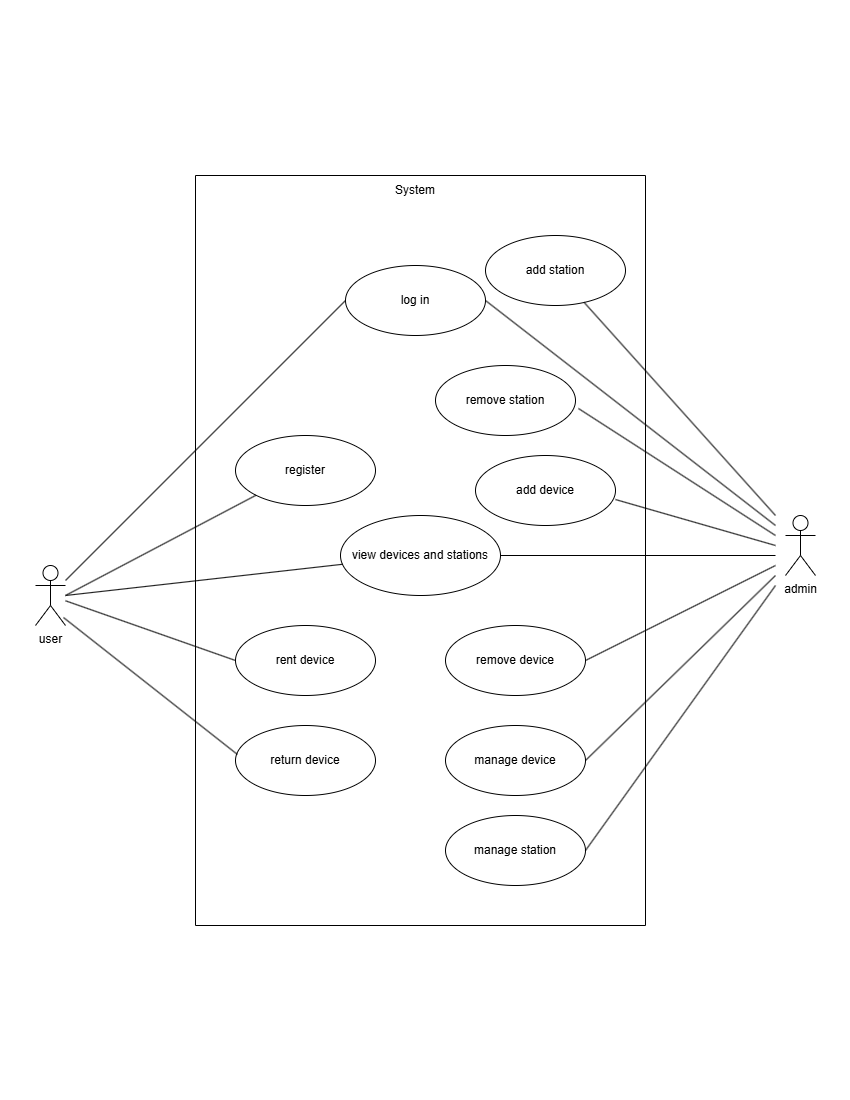

The diagram above was exported from draw.io. Its source (the exported page's mxGraphModel, read from the mxfile embedded in the PNG):
<mxGraphModel dx="1493" dy="902" grid="1" gridSize="10" guides="1" tooltips="1" connect="1" arrows="1" fold="1" page="1" pageScale="1" pageWidth="850" pageHeight="1100" math="0" shadow="0">
  <root>
    <mxCell id="0" />
    <mxCell id="1" parent="0" />
    <mxCell id="nXpZkFUl7v6b-5p_sE8e-4" parent="1" style="shape=umlActor;verticalLabelPosition=bottom;verticalAlign=top;html=1;" value="user" vertex="1">
      <mxGeometry height="60" width="30" x="35" y="565" as="geometry" />
    </mxCell>
    <mxCell id="nXpZkFUl7v6b-5p_sE8e-17" parent="1" style="shape=umlActor;verticalLabelPosition=bottom;verticalAlign=top;html=1;" value="admin" vertex="1">
      <mxGeometry height="60" width="30" x="785" y="515" as="geometry" />
    </mxCell>
    <mxCell id="nXpZkFUl7v6b-5p_sE8e-25" parent="1" style="swimlane;startSize=0;" value="" vertex="1">
      <mxGeometry height="750" width="450" x="195" y="175" as="geometry" />
    </mxCell>
    <mxCell id="nXpZkFUl7v6b-5p_sE8e-20" parent="nXpZkFUl7v6b-5p_sE8e-25" style="ellipse;whiteSpace=wrap;html=1;" value="manage&amp;nbsp;station" vertex="1">
      <mxGeometry height="70" width="140" x="250" y="640" as="geometry" />
    </mxCell>
    <mxCell id="nXpZkFUl7v6b-5p_sE8e-7" parent="nXpZkFUl7v6b-5p_sE8e-25" style="ellipse;whiteSpace=wrap;html=1;" value="add station" vertex="1">
      <mxGeometry height="70" width="140" x="290" y="60" as="geometry" />
    </mxCell>
    <mxCell id="nXpZkFUl7v6b-5p_sE8e-11" parent="nXpZkFUl7v6b-5p_sE8e-25" style="ellipse;whiteSpace=wrap;html=1;" value="remove station" vertex="1">
      <mxGeometry height="70" width="140" x="240" y="190" as="geometry" />
    </mxCell>
    <mxCell id="nXpZkFUl7v6b-5p_sE8e-13" parent="nXpZkFUl7v6b-5p_sE8e-25" style="ellipse;whiteSpace=wrap;html=1;" value="add device" vertex="1">
      <mxGeometry height="70" width="140" x="280" y="280" as="geometry" />
    </mxCell>
    <mxCell id="nXpZkFUl7v6b-5p_sE8e-18" parent="nXpZkFUl7v6b-5p_sE8e-25" style="ellipse;whiteSpace=wrap;html=1;" value="remove device" vertex="1">
      <mxGeometry height="70" width="140" x="250" y="450" as="geometry" />
    </mxCell>
    <mxCell id="nXpZkFUl7v6b-5p_sE8e-19" parent="nXpZkFUl7v6b-5p_sE8e-25" style="ellipse;whiteSpace=wrap;html=1;" value="manage device" vertex="1">
      <mxGeometry height="70" width="140" x="250" y="550" as="geometry" />
    </mxCell>
    <mxCell id="nXpZkFUl7v6b-5p_sE8e-5" parent="nXpZkFUl7v6b-5p_sE8e-25" style="ellipse;whiteSpace=wrap;html=1;" value="log in" vertex="1">
      <mxGeometry height="70" width="140" x="150" y="90" as="geometry" />
    </mxCell>
    <mxCell id="nXpZkFUl7v6b-5p_sE8e-15" parent="nXpZkFUl7v6b-5p_sE8e-25" style="ellipse;whiteSpace=wrap;html=1;" value="register" vertex="1">
      <mxGeometry height="70" width="140" x="40" y="260" as="geometry" />
    </mxCell>
    <mxCell id="nXpZkFUl7v6b-5p_sE8e-9" parent="nXpZkFUl7v6b-5p_sE8e-25" style="ellipse;whiteSpace=wrap;html=1;" value="rent device" vertex="1">
      <mxGeometry height="70" width="140" x="40" y="450" as="geometry" />
    </mxCell>
    <mxCell id="nXpZkFUl7v6b-5p_sE8e-10" parent="nXpZkFUl7v6b-5p_sE8e-25" style="ellipse;whiteSpace=wrap;html=1;" value="return device" vertex="1">
      <mxGeometry height="70" width="140" x="40" y="550" as="geometry" />
    </mxCell>
    <mxCell id="nXpZkFUl7v6b-5p_sE8e-35" parent="nXpZkFUl7v6b-5p_sE8e-25" style="ellipse;whiteSpace=wrap;html=1;" value="view devices and stations" vertex="1">
      <mxGeometry height="80" width="160" x="145" y="340" as="geometry" />
    </mxCell>
    <mxCell id="nXpZkFUl7v6b-5p_sE8e-26" edge="1" parent="1" source="nXpZkFUl7v6b-5p_sE8e-4" style="endArrow=none;html=1;rounded=0;exitX=0.933;exitY=0.867;exitDx=0;exitDy=0;exitPerimeter=0;entryX=0.014;entryY=0.414;entryDx=0;entryDy=0;entryPerimeter=0;" target="nXpZkFUl7v6b-5p_sE8e-10" value="">
      <mxGeometry height="50" relative="1" width="50" as="geometry">
        <mxPoint x="95" y="755" as="sourcePoint" />
        <mxPoint x="385" y="635" as="targetPoint" />
      </mxGeometry>
    </mxCell>
    <mxCell id="nXpZkFUl7v6b-5p_sE8e-27" edge="1" parent="1" source="nXpZkFUl7v6b-5p_sE8e-4" style="endArrow=none;html=1;rounded=0;entryX=0;entryY=0.5;entryDx=0;entryDy=0;" target="nXpZkFUl7v6b-5p_sE8e-9" value="">
      <mxGeometry height="50" relative="1" width="50" as="geometry">
        <mxPoint x="95" y="745" as="sourcePoint" />
        <mxPoint x="165" y="675" as="targetPoint" />
      </mxGeometry>
    </mxCell>
    <mxCell id="nXpZkFUl7v6b-5p_sE8e-28" edge="1" parent="1" style="endArrow=none;html=1;rounded=0;entryX=0;entryY=1;entryDx=0;entryDy=0;" target="nXpZkFUl7v6b-5p_sE8e-15" value="">
      <mxGeometry height="50" relative="1" width="50" as="geometry">
        <mxPoint x="65" y="595" as="sourcePoint" />
        <mxPoint x="385" y="635" as="targetPoint" />
      </mxGeometry>
    </mxCell>
    <mxCell id="nXpZkFUl7v6b-5p_sE8e-29" edge="1" parent="1" source="nXpZkFUl7v6b-5p_sE8e-4" style="endArrow=none;html=1;rounded=0;entryX=0;entryY=0.5;entryDx=0;entryDy=0;" target="nXpZkFUl7v6b-5p_sE8e-5" value="">
      <mxGeometry height="50" relative="1" width="50" as="geometry">
        <mxPoint x="95" y="495" as="sourcePoint" />
        <mxPoint x="396" y="339" as="targetPoint" />
      </mxGeometry>
    </mxCell>
    <mxCell id="nXpZkFUl7v6b-5p_sE8e-34" edge="1" parent="1" source="nXpZkFUl7v6b-5p_sE8e-7" style="endArrow=none;html=1;rounded=0;" value="">
      <mxGeometry height="50" relative="1" width="50" as="geometry">
        <mxPoint x="415" y="555" as="sourcePoint" />
        <mxPoint x="775" y="515" as="targetPoint" />
      </mxGeometry>
    </mxCell>
    <mxCell id="nXpZkFUl7v6b-5p_sE8e-36" edge="1" parent="1" style="endArrow=none;html=1;rounded=0;" target="nXpZkFUl7v6b-5p_sE8e-35" value="">
      <mxGeometry height="50" relative="1" width="50" as="geometry">
        <mxPoint x="65" y="595" as="sourcePoint" />
        <mxPoint x="665" y="495" as="targetPoint" />
      </mxGeometry>
    </mxCell>
    <mxCell id="nXpZkFUl7v6b-5p_sE8e-37" edge="1" parent="1" source="nXpZkFUl7v6b-5p_sE8e-35" style="endArrow=none;html=1;rounded=0;exitX=1;exitY=0.5;exitDx=0;exitDy=0;" value="">
      <mxGeometry height="50" relative="1" width="50" as="geometry">
        <mxPoint x="615" y="545" as="sourcePoint" />
        <mxPoint x="775" y="555" as="targetPoint" />
      </mxGeometry>
    </mxCell>
    <mxCell id="nXpZkFUl7v6b-5p_sE8e-38" edge="1" parent="1" style="endArrow=none;html=1;rounded=0;entryX=1.021;entryY=0.614;entryDx=0;entryDy=0;entryPerimeter=0;" target="nXpZkFUl7v6b-5p_sE8e-11" value="">
      <mxGeometry height="50" relative="1" width="50" as="geometry">
        <mxPoint x="775" y="535" as="sourcePoint" />
        <mxPoint x="665" y="495" as="targetPoint" />
      </mxGeometry>
    </mxCell>
    <mxCell id="nXpZkFUl7v6b-5p_sE8e-39" edge="1" parent="1" style="endArrow=none;html=1;rounded=0;entryX=1;entryY=0.629;entryDx=0;entryDy=0;entryPerimeter=0;" target="nXpZkFUl7v6b-5p_sE8e-13" value="">
      <mxGeometry height="50" relative="1" width="50" as="geometry">
        <mxPoint x="775" y="545" as="sourcePoint" />
        <mxPoint x="665" y="495" as="targetPoint" />
      </mxGeometry>
    </mxCell>
    <mxCell id="nXpZkFUl7v6b-5p_sE8e-40" edge="1" parent="1" source="nXpZkFUl7v6b-5p_sE8e-18" style="endArrow=none;html=1;rounded=0;exitX=1;exitY=0.5;exitDx=0;exitDy=0;" value="">
      <mxGeometry height="50" relative="1" width="50" as="geometry">
        <mxPoint x="615" y="645" as="sourcePoint" />
        <mxPoint x="775" y="565" as="targetPoint" />
      </mxGeometry>
    </mxCell>
    <mxCell id="nXpZkFUl7v6b-5p_sE8e-41" edge="1" parent="1" source="nXpZkFUl7v6b-5p_sE8e-19" style="endArrow=none;html=1;rounded=0;exitX=1;exitY=0.5;exitDx=0;exitDy=0;" value="">
      <mxGeometry height="50" relative="1" width="50" as="geometry">
        <mxPoint x="615" y="645" as="sourcePoint" />
        <mxPoint x="775" y="575" as="targetPoint" />
      </mxGeometry>
    </mxCell>
    <mxCell id="nXpZkFUl7v6b-5p_sE8e-42" edge="1" parent="1" source="nXpZkFUl7v6b-5p_sE8e-20" style="endArrow=none;html=1;rounded=0;exitX=1;exitY=0.5;exitDx=0;exitDy=0;" value="">
      <mxGeometry height="50" relative="1" width="50" as="geometry">
        <mxPoint x="615" y="645" as="sourcePoint" />
        <mxPoint x="775" y="585" as="targetPoint" />
      </mxGeometry>
    </mxCell>
    <mxCell id="nXpZkFUl7v6b-5p_sE8e-43" edge="1" parent="1" source="nXpZkFUl7v6b-5p_sE8e-5" style="endArrow=none;html=1;rounded=0;exitX=1;exitY=0.5;exitDx=0;exitDy=0;" value="">
      <mxGeometry height="50" relative="1" width="50" as="geometry">
        <mxPoint x="615" y="345" as="sourcePoint" />
        <mxPoint x="775" y="525" as="targetPoint" />
      </mxGeometry>
    </mxCell>
    <mxCell id="nXpZkFUl7v6b-5p_sE8e-57" parent="1" style="text;html=1;whiteSpace=wrap;strokeColor=none;fillColor=none;align=center;verticalAlign=middle;rounded=0;" value="System" vertex="1">
      <mxGeometry height="30" width="60" x="385" y="175" as="geometry" />
    </mxCell>
  </root>
</mxGraphModel>